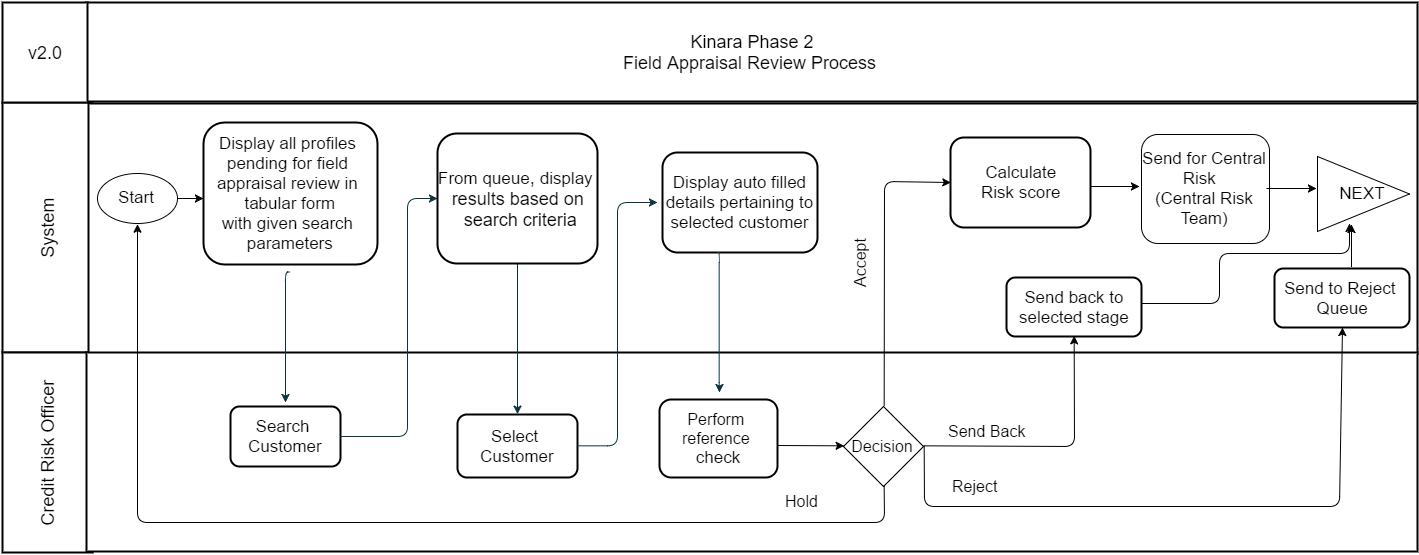

The diagram above was exported from draw.io. Its source (the exported page's mxGraphModel, read from the mxfile embedded in the PNG):
<mxGraphModel dx="1860" dy="1080" grid="1" gridSize="10" guides="1" tooltips="1" connect="1" arrows="1" fold="1" page="0" pageScale="1.5" pageWidth="826" pageHeight="1169" background="#ffffff" math="0" shadow="0">
  <root>
    <mxCell id="0" style=";html=1;" />
    <mxCell id="1" style=";html=1;" parent="0" />
    <mxCell id="76" value="&lt;div&gt;Kinara Phase 2&lt;/div&gt;Field Appraisal Review Process&amp;nbsp;" style="strokeColor=#000000;fillColor=#FFFFFF;fontSize=18;strokeWidth=2;fontFamily=Helvetica;html=1;gradientColor=none;" parent="1" vertex="1">
      <mxGeometry x="-21" y="-300" width="1331" height="99" as="geometry" />
    </mxCell>
    <mxCell id="81" value="System" style="strokeColor=#000000;fillColor=#FFFFFF;fontSize=18;strokeWidth=2;horizontal=0;fontFamily=Helvetica;html=1;gradientColor=none;" parent="1" vertex="1">
      <mxGeometry x="-105" y="-200" width="90" height="250" as="geometry" />
    </mxCell>
    <mxCell id="83" value="v2.0" style="strokeColor=#000000;fillColor=#FFFFFF;fontSize=18;strokeWidth=2;fontFamily=Helvetica;html=1;gradientColor=none;" parent="1" vertex="1">
      <mxGeometry x="-105" y="-300" width="85" height="100" as="geometry" />
    </mxCell>
    <mxCell id="88" value="Credit Risk Officer" style="strokeColor=#000000;fillColor=#FFFFFF;fontSize=18;strokeWidth=2;horizontal=0;fontFamily=Helvetica;html=1;gradientColor=none;" parent="1" vertex="1">
      <mxGeometry x="-105" y="50" width="90" height="200" as="geometry" />
    </mxCell>
    <mxCell id="93" value="" style="strokeColor=#000000;fillColor=#FFFFFF;fontSize=18;strokeWidth=2;fontFamily=Helvetica;html=1;gradientColor=none;" parent="1" vertex="1">
      <mxGeometry x="-19" y="-199" width="1329" height="250" as="geometry" />
    </mxCell>
    <mxCell id="96" value="" style="strokeColor=#000000;fillColor=#FFFFFF;fontSize=18;strokeWidth=2;fontFamily=Helvetica;html=1;gradientColor=none;" parent="1" vertex="1">
      <mxGeometry x="-21" y="50" width="1331" height="199" as="geometry" />
    </mxCell>
    <mxCell id="117" value="&lt;font style=&quot;font-size: 17px;&quot;&gt;Search&amp;nbsp;&lt;/font&gt;&lt;div&gt;&lt;font style=&quot;font-size: 17px;&quot;&gt;Customer&lt;/font&gt;&lt;/div&gt;" style="rounded=1;fillColor=#FFFFFF;strokeColor=#000000;strokeWidth=2;gradientColor=none;fontFamily=Helvetica;html=1;fontSize=17;" parent="1" vertex="1">
      <mxGeometry x="123" y="104" width="110" height="60" as="geometry" />
    </mxCell>
    <mxCell id="125" value="&lt;span style=&quot;font-size: 17px&quot;&gt;Display auto&amp;nbsp;&lt;/span&gt;&lt;span style=&quot;font-size: 17px&quot;&gt;filled&lt;/span&gt;&lt;div&gt;&lt;span style=&quot;font-size: 17px&quot;&gt;&amp;nbsp;details&amp;nbsp;&lt;/span&gt;&lt;span style=&quot;font-size: 17px&quot;&gt;pertaining to&amp;nbsp;&lt;/span&gt;&lt;div&gt;&lt;span style=&quot;font-size: 17px&quot;&gt;selected&amp;nbsp;&lt;/span&gt;&lt;span style=&quot;font-size: 17px&quot;&gt;customer&lt;/span&gt;&lt;/div&gt;&lt;/div&gt;" style="rounded=1;fillColor=#FFFFFF;strokeColor=#000000;strokeWidth=2;gradientColor=none;fontFamily=Helvetica;html=1;" parent="1" vertex="1">
      <mxGeometry x="555" y="-150" width="155" height="100" as="geometry" />
    </mxCell>
    <mxCell id="129" value="Select&amp;nbsp;&lt;div&gt;Customer&lt;/div&gt;" style="rounded=1;fillColor=#FFFFFF;strokeColor=#000000;strokeWidth=2;gradientColor=none;fontFamily=Helvetica;html=1;fontSize=17;" parent="1" vertex="1">
      <mxGeometry x="350" y="112" width="120" height="63" as="geometry" />
    </mxCell>
    <mxCell id="141" value="" style="edgeStyle=elbowEdgeStyle;elbow=horizontal;strokeWidth=1;strokeColor=#0C343D;fontFamily=Helvetica;html=1;" parent="1" source="117" target="118" edge="1">
      <mxGeometry x="-137" y="-408" width="100" height="100" as="geometry">
        <mxPoint x="-137" y="-308" as="sourcePoint" />
        <mxPoint x="-37" y="-408" as="targetPoint" />
        <Array as="points">
          <mxPoint x="300" y="40" />
        </Array>
      </mxGeometry>
    </mxCell>
    <mxCell id="146" value="" style="edgeStyle=elbowEdgeStyle;elbow=horizontal;strokeWidth=1;strokeColor=#0C343D;fontFamily=Helvetica;html=1;entryX=0.5;entryY=0;exitX=0.5;exitY=1;" parent="1" edge="1" target="129" source="118">
      <mxGeometry x="-114" y="-405" width="100" height="100" as="geometry">
        <mxPoint x="420" y="-90" as="sourcePoint" />
        <mxPoint x="513" y="133" as="targetPoint" />
        <Array as="points">
          <mxPoint x="410" y="30" />
        </Array>
      </mxGeometry>
    </mxCell>
    <mxCell id="147" value="" style="edgeStyle=elbowEdgeStyle;elbow=horizontal;strokeWidth=1;strokeColor=#0C343D;fontFamily=Helvetica;html=1;exitX=1;exitY=0.5;" parent="1" edge="1" source="129">
      <mxGeometry x="-137" y="-406" width="100" height="100" as="geometry">
        <mxPoint x="560" y="192" as="sourcePoint" />
        <mxPoint x="550" y="-100" as="targetPoint" />
        <Array as="points" />
      </mxGeometry>
    </mxCell>
    <mxCell id="175" value="&lt;font style=&quot;font-size: 17px;&quot;&gt;Start&lt;/font&gt;" style="ellipse;whiteSpace=wrap;html=1;fontSize=17;" parent="1" vertex="1">
      <mxGeometry x="-10" y="-129" width="80" height="50" as="geometry" />
    </mxCell>
    <mxCell id="118" value="&lt;font style=&quot;font-size: 17px&quot;&gt;From queue&lt;/font&gt;&lt;span style=&quot;font-size: large&quot;&gt;, &lt;/span&gt;&lt;span&gt;&lt;font style=&quot;font-size: 17px&quot;&gt;display&amp;nbsp;&lt;/font&gt;&lt;/span&gt;&lt;div&gt;&lt;div&gt;&lt;font size=&quot;4&quot;&gt;results&lt;span&gt;&amp;nbsp;based on&lt;/span&gt;&lt;/font&gt;&lt;/div&gt;&lt;div&gt;&lt;span&gt;&lt;font size=&quot;4&quot;&gt;&amp;nbsp;search criteria&lt;/font&gt;&lt;/span&gt;&lt;/div&gt;&lt;/div&gt;" style="rounded=1;fillColor=#FFFFFF;strokeColor=#000000;strokeWidth=2;gradientColor=none;fontFamily=Helvetica;html=1;fontSize=16;" parent="1" vertex="1">
      <mxGeometry x="330" y="-169" width="160" height="130" as="geometry" />
    </mxCell>
    <mxCell id="211" value="&lt;span style=&quot;font-size: 17px&quot;&gt;Display all profiles&amp;nbsp;&lt;/span&gt;&lt;div&gt;&lt;span style=&quot;font-size: 17px&quot;&gt;pending for field&amp;nbsp;&lt;/span&gt;&lt;/div&gt;&lt;div&gt;&lt;span style=&quot;font-size: 17px&quot;&gt;appraisal&amp;nbsp;&lt;/span&gt;&lt;span style=&quot;font-size: 17px&quot;&gt;review in&amp;nbsp;&lt;/span&gt;&lt;/div&gt;&lt;div&gt;&lt;span style=&quot;font-size: 17px&quot;&gt;tabular form&lt;/span&gt;&lt;/div&gt;&lt;div&gt;&lt;span style=&quot;font-size: 17px&quot;&gt;with given search&amp;nbsp;&lt;/span&gt;&lt;/div&gt;&lt;div&gt;&lt;span style=&quot;font-size: 17px&quot;&gt;parameters&lt;/span&gt;&lt;/div&gt;" style="rounded=1;fillColor=#FFFFFF;strokeColor=#000000;strokeWidth=2;gradientColor=none;fontFamily=Helvetica;html=1;fontSize=16;" parent="1" vertex="1">
      <mxGeometry x="96" y="-180" width="174" height="142" as="geometry" />
    </mxCell>
    <mxCell id="212" value="" style="edgeStyle=elbowEdgeStyle;elbow=horizontal;strokeWidth=1;strokeColor=#0C343D;fontFamily=Helvetica;html=1;exitX=0.5;exitY=1;" parent="1" edge="1">
      <mxGeometry x="-353" y="-394" width="100" height="100" as="geometry">
        <mxPoint x="182.5" y="-30.5" as="sourcePoint" />
        <mxPoint x="178" y="100" as="targetPoint" />
        <Array as="points">
          <mxPoint x="178" y="30" />
        </Array>
      </mxGeometry>
    </mxCell>
    <mxCell id="215" value="" style="endArrow=classic;html=1;fontSize=17;" parent="1" edge="1">
      <mxGeometry x="46" y="-104" width="50" height="50" as="geometry">
        <mxPoint x="70" y="-104" as="sourcePoint" />
        <mxPoint x="96" y="-104.00000000000011" as="targetPoint" />
        <Array as="points" />
      </mxGeometry>
    </mxCell>
    <mxCell id="242" value="&lt;font style=&quot;font-size: 16px&quot;&gt;Perform&amp;nbsp;&lt;/font&gt;&lt;div&gt;&lt;font style=&quot;font-size: 16px&quot;&gt;reference&amp;nbsp;&lt;/font&gt;&lt;/div&gt;&lt;div&gt;&lt;font style=&quot;font-size: 17px&quot;&gt;check&lt;/font&gt;&lt;/div&gt;" style="rounded=1;fillColor=#FFFFFF;strokeColor=#000000;strokeWidth=2;gradientColor=none;fontFamily=Helvetica;html=1;" vertex="1" parent="1">
      <mxGeometry x="552" y="97" width="118" height="78" as="geometry" />
    </mxCell>
    <mxCell id="243" value="" style="edgeStyle=elbowEdgeStyle;elbow=horizontal;strokeWidth=1;strokeColor=#0C343D;fontFamily=Helvetica;html=1;" edge="1" parent="1">
      <mxGeometry x="86" y="-412" width="100" height="100" as="geometry">
        <mxPoint x="610" y="-50" as="sourcePoint" />
        <mxPoint x="612" y="90" as="targetPoint" />
        <Array as="points" />
      </mxGeometry>
    </mxCell>
    <mxCell id="244" value="&lt;div&gt;&lt;span style=&quot;font-size: 17px&quot;&gt;Calculate&lt;/span&gt;&lt;/div&gt;&lt;div&gt;&lt;span style=&quot;font-size: 17px&quot;&gt;Risk score&lt;/span&gt;&lt;/div&gt;" style="rounded=1;fillColor=#FFFFFF;strokeColor=#000000;strokeWidth=2;gradientColor=none;fontFamily=Helvetica;html=1;" vertex="1" parent="1">
      <mxGeometry x="843" y="-165" width="140" height="90" as="geometry" />
    </mxCell>
    <mxCell id="245" value="" style="endArrow=classic;html=1;fontSize=17;" edge="1" parent="1">
      <mxGeometry x="983" y="-116" width="50" height="50" as="geometry">
        <mxPoint x="983" y="-116" as="sourcePoint" />
        <mxPoint x="1032" y="-116" as="targetPoint" />
        <Array as="points" />
      </mxGeometry>
    </mxCell>
    <mxCell id="246" value="Send for Central Risk &amp;nbsp;&lt;div&gt;(Central Risk Team)&lt;/div&gt;" style="rounded=1;whiteSpace=wrap;html=1;fontSize=17;" vertex="1" parent="1">
      <mxGeometry x="1034" y="-168" width="128" height="109" as="geometry" />
    </mxCell>
    <mxCell id="247" value="" style="endArrow=classic;html=1;fontSize=17;" edge="1" parent="1">
      <mxGeometry x="1159" y="-114" width="50" height="50" as="geometry">
        <mxPoint x="1159.0000000000005" y="-114" as="sourcePoint" />
        <mxPoint x="1209.0000000000005" y="-114" as="targetPoint" />
        <Array as="points" />
      </mxGeometry>
    </mxCell>
    <mxCell id="248" value="&lt;font style=&quot;font-size: 16px&quot;&gt;Decision&lt;/font&gt;" style="rhombus;whiteSpace=wrap;html=1;" vertex="1" parent="1">
      <mxGeometry x="736" y="104" width="80" height="80" as="geometry" />
    </mxCell>
    <mxCell id="249" value="" style="endArrow=classic;html=1;exitX=1;exitY=0.5;entryX=0.5;entryY=1;" edge="1" source="248" target="250" parent="1">
      <mxGeometry x="817" y="24" width="50" height="50" as="geometry">
        <mxPoint x="-158" y="354" as="sourcePoint" />
        <mxPoint x="-108" y="304" as="targetPoint" />
        <Array as="points">
          <mxPoint x="817" y="204" />
          <mxPoint x="1232" y="204" />
        </Array>
      </mxGeometry>
    </mxCell>
    <mxCell id="250" value="&lt;div&gt;&lt;span style=&quot;font-size: 17px&quot;&gt;Send to Reject&amp;nbsp;&lt;/span&gt;&lt;/div&gt;&lt;div&gt;&lt;span style=&quot;font-size: 17px&quot;&gt;Queue&lt;/span&gt;&lt;/div&gt;" style="rounded=1;fillColor=#FFFFFF;strokeColor=#000000;strokeWidth=2;gradientColor=none;fontFamily=Helvetica;html=1;" vertex="1" parent="1">
      <mxGeometry x="1167" y="-34" width="135" height="59" as="geometry" />
    </mxCell>
    <mxCell id="251" value="&lt;span&gt;&lt;font style=&quot;font-size: 16px&quot;&gt;Reject&lt;/font&gt;&lt;/span&gt;&lt;br&gt;" style="text;html=1;" vertex="1" parent="1">
      <mxGeometry x="843" y="168" width="60" height="30" as="geometry" />
    </mxCell>
    <mxCell id="252" value="" style="endArrow=classic;html=1;exitX=1;exitY=0.5;entryX=0.5;entryY=1;" edge="1" source="248" target="253" parent="1">
      <mxGeometry x="817" y="34" width="50" height="50" as="geometry">
        <mxPoint x="-158" y="354" as="sourcePoint" />
        <mxPoint x="-108" y="304" as="targetPoint" />
        <Array as="points">
          <mxPoint x="967" y="144" />
        </Array>
      </mxGeometry>
    </mxCell>
    <mxCell id="253" value="&lt;div&gt;&lt;span style=&quot;font-size: 17px&quot;&gt;Send back to&lt;/span&gt;&lt;/div&gt;&lt;div&gt;&lt;span style=&quot;font-size: 17px&quot;&gt;selected stage&lt;/span&gt;&lt;/div&gt;" style="rounded=1;fillColor=#FFFFFF;strokeColor=#000000;strokeWidth=2;gradientColor=none;fontFamily=Helvetica;html=1;" vertex="1" parent="1">
      <mxGeometry x="899" y="-25" width="135" height="59" as="geometry" />
    </mxCell>
    <mxCell id="254" value="&lt;span&gt;&lt;font style=&quot;font-size: 16px&quot;&gt;Send Back&lt;/font&gt;&lt;/span&gt;&lt;br&gt;" style="text;html=1;" vertex="1" parent="1">
      <mxGeometry x="839" y="113" width="60" height="30" as="geometry" />
    </mxCell>
    <mxCell id="255" value="" style="endArrow=classic;html=1;entryX=0;entryY=0.5;exitX=0.5;exitY=0;" edge="1" source="248" target="244" parent="1">
      <mxGeometry x="777" y="-121" width="50" height="50" as="geometry">
        <mxPoint x="-158" y="314" as="sourcePoint" />
        <mxPoint x="-108" y="264" as="targetPoint" />
        <Array as="points">
          <mxPoint x="777" y="-121" />
        </Array>
      </mxGeometry>
    </mxCell>
    <mxCell id="256" value="&lt;font style=&quot;font-size: 16px&quot;&gt;Accept&lt;/font&gt;" style="text;html=1;strokeColor=none;fillColor=none;align=center;verticalAlign=middle;whiteSpace=wrap;direction=south;rotation=-90;" vertex="1" parent="1">
      <mxGeometry x="736" y="-59" width="31" height="40" as="geometry" />
    </mxCell>
    <mxCell id="257" value="&lt;font style=&quot;font-size: 17px&quot;&gt;NEXT&lt;/font&gt;" style="triangle;whiteSpace=wrap;html=1;" vertex="1" parent="1">
      <mxGeometry x="1210" y="-146" width="92" height="75" as="geometry" />
    </mxCell>
    <mxCell id="258" value="" style="endArrow=classic;html=1;exitX=1;exitY=0.5;entryX=0.348;entryY=0.933;entryPerimeter=0;" edge="1" parent="1">
      <mxGeometry x="1034.5" y="-79" width="50" height="50" as="geometry">
        <mxPoint x="1034.5" y="1" as="sourcePoint" />
        <mxPoint x="1242" y="-79" as="targetPoint" />
        <Array as="points">
          <mxPoint x="1112" y="1" />
          <mxPoint x="1112" y="-49" />
          <mxPoint x="1242" y="-49" />
        </Array>
      </mxGeometry>
    </mxCell>
    <mxCell id="259" value="" style="endArrow=classic;html=1;exitX=0.63;exitY=0.008;exitPerimeter=0;" edge="1" parent="1">
      <mxGeometry x="1244.0000000000005" y="-78" width="50" height="50" as="geometry">
        <mxPoint x="1244.0000000000005" y="-35.5" as="sourcePoint" />
        <mxPoint x="1244.0000000000005" y="-78" as="targetPoint" />
      </mxGeometry>
    </mxCell>
    <mxCell id="260" value="" style="endArrow=classic;html=1;entryX=0;entryY=0.5;" edge="1" parent="1" target="248">
      <mxGeometry width="50" height="50" relative="1" as="geometry">
        <mxPoint x="670" y="143" as="sourcePoint" />
        <mxPoint x="-20" y="270" as="targetPoint" />
      </mxGeometry>
    </mxCell>
    <mxCell id="261" value="" style="endArrow=classic;html=1;entryX=0.5;entryY=1;exitX=0.5;exitY=1;" edge="1" parent="1" source="248" target="175">
      <mxGeometry width="50" height="50" relative="1" as="geometry">
        <mxPoint x="-70" y="320" as="sourcePoint" />
        <mxPoint x="-20" y="270" as="targetPoint" />
        <Array as="points">
          <mxPoint x="777" y="220" />
          <mxPoint x="30" y="220" />
        </Array>
      </mxGeometry>
    </mxCell>
    <mxCell id="262" value="&lt;span&gt;&lt;font style=&quot;font-size: 16px&quot;&gt;Hold&lt;/font&gt;&lt;/span&gt;&lt;br&gt;" style="text;html=1;" vertex="1" parent="1">
      <mxGeometry x="676" y="183" width="60" height="30" as="geometry" />
    </mxCell>
  </root>
</mxGraphModel>